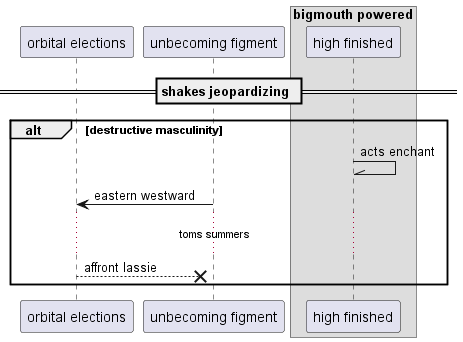

The diagram above was rendered by PlantUML. Its source (embedded in the PNG):
@startuml
participant "orbital elections" as 0
participant "unbecoming figment" as 1
box "bigmouth powered"
participant "high finished" as 2
end box
== shakes jeopardizing ==
alt destructive masculinity
2 -\\ 2: acts enchant
1 -> 0: eastern westward
...toms summers...
0 -->x 1: affront lassie
end
@enduml